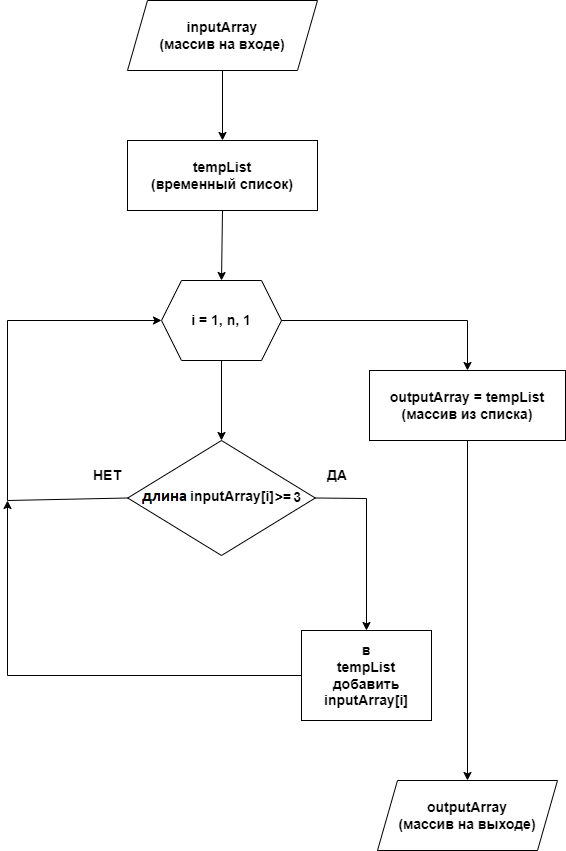

The diagram above was exported from draw.io. Its source (the exported page's mxGraphModel, read from the mxfile embedded in the PNG):
<mxGraphModel dx="1038" dy="629" grid="1" gridSize="10" guides="1" tooltips="1" connect="1" arrows="1" fold="1" page="1" pageScale="1" pageWidth="827" pageHeight="1169" background="#ffffff" math="0" shadow="0">
  <root>
    <mxCell id="WIyWlLk6GJQsqaUBKTNV-0" />
    <mxCell id="WIyWlLk6GJQsqaUBKTNV-1" parent="WIyWlLk6GJQsqaUBKTNV-0" />
    <mxCell id="DnR106xmhEfllkHVRomb-0" value="&lt;font style=&quot;font-size: 14px;&quot;&gt;&lt;b&gt;inputArray&lt;br&gt;(массив на входе)&lt;/b&gt;&lt;/font&gt;" style="shape=parallelogram;perimeter=parallelogramPerimeter;whiteSpace=wrap;html=1;fixedSize=1;" vertex="1" parent="WIyWlLk6GJQsqaUBKTNV-1">
      <mxGeometry x="210" y="40" width="190" height="70" as="geometry" />
    </mxCell>
    <mxCell id="DnR106xmhEfllkHVRomb-14" value="&lt;font style=&quot;font-size: 14px;&quot;&gt;&lt;b&gt;tempList&lt;br&gt;(временный список)&lt;/b&gt;&lt;/font&gt;" style="rounded=0;whiteSpace=wrap;html=1;" vertex="1" parent="WIyWlLk6GJQsqaUBKTNV-1">
      <mxGeometry x="210" y="180" width="190" height="70" as="geometry" />
    </mxCell>
    <mxCell id="DnR106xmhEfllkHVRomb-15" value="&lt;font style=&quot;font-size: 14px;&quot;&gt;&lt;b&gt;i = 1, n, 1&lt;/b&gt;&lt;/font&gt;" style="shape=hexagon;perimeter=hexagonPerimeter2;whiteSpace=wrap;html=1;fixedSize=1;" vertex="1" parent="WIyWlLk6GJQsqaUBKTNV-1">
      <mxGeometry x="244" y="320" width="120" height="80" as="geometry" />
    </mxCell>
    <mxCell id="DnR106xmhEfllkHVRomb-17" value="&lt;font style=&quot;font-size: 14px;&quot;&gt;&lt;b&gt;inputArray[i] &amp;gt;= 3&lt;/b&gt;&lt;/font&gt;" style="rhombus;whiteSpace=wrap;html=1;" vertex="1" parent="WIyWlLk6GJQsqaUBKTNV-1">
      <mxGeometry x="210.25" y="480" width="187.5" height="115" as="geometry" />
    </mxCell>
    <mxCell id="DnR106xmhEfllkHVRomb-18" value="&lt;font style=&quot;font-size: 14px;&quot;&gt;&lt;b&gt;в&lt;br&gt;tempList добавить inputArray[i]&lt;/b&gt;&lt;/font&gt;" style="rounded=0;whiteSpace=wrap;html=1;" vertex="1" parent="WIyWlLk6GJQsqaUBKTNV-1">
      <mxGeometry x="384" y="670" width="130" height="90" as="geometry" />
    </mxCell>
    <mxCell id="DnR106xmhEfllkHVRomb-20" value="" style="endArrow=classic;html=1;rounded=0;fontSize=14;entryX=0.5;entryY=0;entryDx=0;entryDy=0;exitX=0.5;exitY=1;exitDx=0;exitDy=0;" edge="1" parent="WIyWlLk6GJQsqaUBKTNV-1" source="DnR106xmhEfllkHVRomb-0" target="DnR106xmhEfllkHVRomb-14">
      <mxGeometry width="50" height="50" relative="1" as="geometry">
        <mxPoint x="264" y="170" as="sourcePoint" />
        <mxPoint x="314" y="120" as="targetPoint" />
      </mxGeometry>
    </mxCell>
    <mxCell id="DnR106xmhEfllkHVRomb-21" value="" style="endArrow=classic;html=1;rounded=0;fontSize=14;exitX=0.5;exitY=1;exitDx=0;exitDy=0;entryX=0.5;entryY=0;entryDx=0;entryDy=0;" edge="1" parent="WIyWlLk6GJQsqaUBKTNV-1" source="DnR106xmhEfllkHVRomb-14" target="DnR106xmhEfllkHVRomb-15">
      <mxGeometry width="50" height="50" relative="1" as="geometry">
        <mxPoint x="154" y="330" as="sourcePoint" />
        <mxPoint x="204" y="280" as="targetPoint" />
      </mxGeometry>
    </mxCell>
    <mxCell id="DnR106xmhEfllkHVRomb-22" value="" style="endArrow=classic;html=1;rounded=0;fontSize=14;exitX=0.5;exitY=1;exitDx=0;exitDy=0;entryX=0.5;entryY=0;entryDx=0;entryDy=0;" edge="1" parent="WIyWlLk6GJQsqaUBKTNV-1" source="DnR106xmhEfllkHVRomb-15" target="DnR106xmhEfllkHVRomb-17">
      <mxGeometry width="50" height="50" relative="1" as="geometry">
        <mxPoint x="94" y="460" as="sourcePoint" />
        <mxPoint x="144" y="410" as="targetPoint" />
      </mxGeometry>
    </mxCell>
    <mxCell id="DnR106xmhEfllkHVRomb-24" value="" style="endArrow=classic;html=1;rounded=0;fontSize=14;exitX=0;exitY=0.5;exitDx=0;exitDy=0;entryX=0;entryY=0.5;entryDx=0;entryDy=0;" edge="1" parent="WIyWlLk6GJQsqaUBKTNV-1" source="DnR106xmhEfllkHVRomb-17" target="DnR106xmhEfllkHVRomb-15">
      <mxGeometry width="50" height="50" relative="1" as="geometry">
        <mxPoint x="74" y="580" as="sourcePoint" />
        <mxPoint x="124" y="440" as="targetPoint" />
        <Array as="points">
          <mxPoint x="90" y="540" />
          <mxPoint x="90" y="360" />
        </Array>
      </mxGeometry>
    </mxCell>
    <mxCell id="DnR106xmhEfllkHVRomb-26" value="" style="endArrow=classic;html=1;rounded=0;fontSize=14;entryX=0.5;entryY=0;entryDx=0;entryDy=0;exitX=1;exitY=0.5;exitDx=0;exitDy=0;" edge="1" parent="WIyWlLk6GJQsqaUBKTNV-1" source="DnR106xmhEfllkHVRomb-17" target="DnR106xmhEfllkHVRomb-18">
      <mxGeometry width="50" height="50" relative="1" as="geometry">
        <mxPoint x="454" y="540" as="sourcePoint" />
        <mxPoint x="74" y="600" as="targetPoint" />
        <Array as="points">
          <mxPoint x="449" y="538" />
        </Array>
      </mxGeometry>
    </mxCell>
    <mxCell id="DnR106xmhEfllkHVRomb-27" value="" style="endArrow=classic;html=1;rounded=0;fontSize=14;exitX=0;exitY=0.5;exitDx=0;exitDy=0;" edge="1" parent="WIyWlLk6GJQsqaUBKTNV-1" source="DnR106xmhEfllkHVRomb-18">
      <mxGeometry width="50" height="50" relative="1" as="geometry">
        <mxPoint x="44" y="690" as="sourcePoint" />
        <mxPoint x="90" y="540" as="targetPoint" />
        <Array as="points">
          <mxPoint x="90" y="715" />
        </Array>
      </mxGeometry>
    </mxCell>
    <mxCell id="DnR106xmhEfllkHVRomb-28" value="&lt;b&gt;outputArray = tempList&lt;br&gt;(массив из списка)&lt;br&gt;&lt;/b&gt;" style="rounded=0;whiteSpace=wrap;html=1;fontSize=14;" vertex="1" parent="WIyWlLk6GJQsqaUBKTNV-1">
      <mxGeometry x="452" y="410" width="196" height="70" as="geometry" />
    </mxCell>
    <mxCell id="DnR106xmhEfllkHVRomb-29" value="&lt;b&gt;outputArray&lt;br&gt;(массив на выходе)&lt;br&gt;&lt;/b&gt;" style="shape=parallelogram;perimeter=parallelogramPerimeter;whiteSpace=wrap;html=1;fixedSize=1;fontSize=14;" vertex="1" parent="WIyWlLk6GJQsqaUBKTNV-1">
      <mxGeometry x="460" y="820" width="180" height="70" as="geometry" />
    </mxCell>
    <mxCell id="DnR106xmhEfllkHVRomb-30" value="" style="endArrow=classic;html=1;rounded=0;fontSize=14;exitX=1;exitY=0.5;exitDx=0;exitDy=0;entryX=0.5;entryY=0;entryDx=0;entryDy=0;" edge="1" parent="WIyWlLk6GJQsqaUBKTNV-1" source="DnR106xmhEfllkHVRomb-15" target="DnR106xmhEfllkHVRomb-28">
      <mxGeometry width="50" height="50" relative="1" as="geometry">
        <mxPoint x="414" y="450" as="sourcePoint" />
        <mxPoint x="560" y="360" as="targetPoint" />
        <Array as="points">
          <mxPoint x="550" y="360" />
        </Array>
      </mxGeometry>
    </mxCell>
    <mxCell id="DnR106xmhEfllkHVRomb-31" value="" style="endArrow=classic;html=1;rounded=0;fontSize=14;entryX=0.5;entryY=0;entryDx=0;entryDy=0;exitX=0.5;exitY=1;exitDx=0;exitDy=0;" edge="1" parent="WIyWlLk6GJQsqaUBKTNV-1" source="DnR106xmhEfllkHVRomb-28" target="DnR106xmhEfllkHVRomb-29">
      <mxGeometry width="50" height="50" relative="1" as="geometry">
        <mxPoint x="474" y="470" as="sourcePoint" />
        <mxPoint x="524" y="420" as="targetPoint" />
      </mxGeometry>
    </mxCell>
    <mxCell id="DnR106xmhEfllkHVRomb-32" value="&lt;b&gt;ДА&lt;/b&gt;" style="text;html=1;strokeColor=none;fillColor=none;align=center;verticalAlign=middle;whiteSpace=wrap;rounded=0;fontSize=14;" vertex="1" parent="WIyWlLk6GJQsqaUBKTNV-1">
      <mxGeometry x="390" y="500" width="60" height="30" as="geometry" />
    </mxCell>
    <mxCell id="DnR106xmhEfllkHVRomb-33" value="&lt;b&gt;НЕТ&lt;/b&gt;" style="text;html=1;strokeColor=none;fillColor=none;align=center;verticalAlign=middle;whiteSpace=wrap;rounded=0;fontSize=14;" vertex="1" parent="WIyWlLk6GJQsqaUBKTNV-1">
      <mxGeometry x="160" y="500" width="60" height="30" as="geometry" />
    </mxCell>
  </root>
</mxGraphModel>